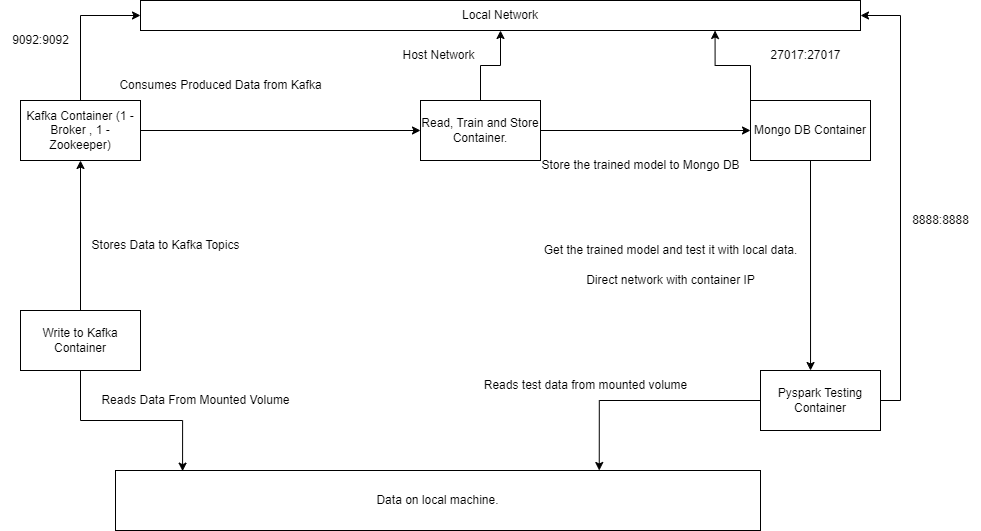

The diagram above was exported from draw.io. Its source (the exported page's mxGraphModel, read from the mxfile embedded in the PNG):
<mxGraphModel dx="2074" dy="1148" grid="1" gridSize="10" guides="1" tooltips="1" connect="1" arrows="1" fold="1" page="1" pageScale="1" pageWidth="850" pageHeight="1100" math="0" shadow="0">
  <root>
    <mxCell id="0" />
    <mxCell id="1" parent="0" />
    <mxCell id="3SVjT_IJyLeWR0RFudT6-1" value="Data on local machine." style="rounded=0;whiteSpace=wrap;html=1;" parent="1" vertex="1">
      <mxGeometry x="205" y="480" width="645" height="60" as="geometry" />
    </mxCell>
    <mxCell id="3SVjT_IJyLeWR0RFudT6-35" style="edgeStyle=orthogonalEdgeStyle;rounded=0;orthogonalLoop=1;jettySize=auto;html=1;exitX=0;exitY=0;exitDx=0;exitDy=0;entryX=0.798;entryY=1;entryDx=0;entryDy=0;entryPerimeter=0;" parent="1" source="3SVjT_IJyLeWR0RFudT6-4" target="3SVjT_IJyLeWR0RFudT6-8" edge="1">
      <mxGeometry relative="1" as="geometry" />
    </mxCell>
    <mxCell id="3SVjT_IJyLeWR0RFudT6-37" style="edgeStyle=orthogonalEdgeStyle;rounded=0;orthogonalLoop=1;jettySize=auto;html=1;exitX=0.5;exitY=1;exitDx=0;exitDy=0;entryX=0.417;entryY=0;entryDx=0;entryDy=0;entryPerimeter=0;" parent="1" source="3SVjT_IJyLeWR0RFudT6-4" target="3SVjT_IJyLeWR0RFudT6-9" edge="1">
      <mxGeometry relative="1" as="geometry" />
    </mxCell>
    <mxCell id="3SVjT_IJyLeWR0RFudT6-4" value="Mongo DB Container" style="rounded=0;whiteSpace=wrap;html=1;" parent="1" vertex="1">
      <mxGeometry x="840" y="110" width="120" height="60" as="geometry" />
    </mxCell>
    <mxCell id="3SVjT_IJyLeWR0RFudT6-10" style="edgeStyle=orthogonalEdgeStyle;rounded=0;orthogonalLoop=1;jettySize=auto;html=1;entryX=0.104;entryY=0.011;entryDx=0;entryDy=0;entryPerimeter=0;" parent="1" source="3SVjT_IJyLeWR0RFudT6-5" target="3SVjT_IJyLeWR0RFudT6-1" edge="1">
      <mxGeometry relative="1" as="geometry" />
    </mxCell>
    <mxCell id="3SVjT_IJyLeWR0RFudT6-12" style="edgeStyle=orthogonalEdgeStyle;rounded=0;orthogonalLoop=1;jettySize=auto;html=1;exitX=0.5;exitY=0;exitDx=0;exitDy=0;entryX=0.5;entryY=1;entryDx=0;entryDy=0;" parent="1" source="3SVjT_IJyLeWR0RFudT6-5" target="3SVjT_IJyLeWR0RFudT6-6" edge="1">
      <mxGeometry relative="1" as="geometry" />
    </mxCell>
    <mxCell id="3SVjT_IJyLeWR0RFudT6-5" value="Write to Kafka Container" style="rounded=0;whiteSpace=wrap;html=1;" parent="1" vertex="1">
      <mxGeometry x="110" y="320" width="120" height="60" as="geometry" />
    </mxCell>
    <mxCell id="3SVjT_IJyLeWR0RFudT6-14" style="edgeStyle=orthogonalEdgeStyle;rounded=0;orthogonalLoop=1;jettySize=auto;html=1;entryX=0;entryY=0.5;entryDx=0;entryDy=0;" parent="1" source="3SVjT_IJyLeWR0RFudT6-6" target="3SVjT_IJyLeWR0RFudT6-8" edge="1">
      <mxGeometry relative="1" as="geometry" />
    </mxCell>
    <mxCell id="3SVjT_IJyLeWR0RFudT6-27" style="edgeStyle=orthogonalEdgeStyle;rounded=0;orthogonalLoop=1;jettySize=auto;html=1;exitX=1;exitY=0.5;exitDx=0;exitDy=0;entryX=0;entryY=0.5;entryDx=0;entryDy=0;" parent="1" source="3SVjT_IJyLeWR0RFudT6-6" target="3SVjT_IJyLeWR0RFudT6-7" edge="1">
      <mxGeometry relative="1" as="geometry" />
    </mxCell>
    <mxCell id="3SVjT_IJyLeWR0RFudT6-6" value="Kafka Container (1 - Broker , 1 - Zookeeper)" style="rounded=0;whiteSpace=wrap;html=1;" parent="1" vertex="1">
      <mxGeometry x="110" y="110" width="120" height="60" as="geometry" />
    </mxCell>
    <mxCell id="3SVjT_IJyLeWR0RFudT6-29" style="edgeStyle=orthogonalEdgeStyle;rounded=0;orthogonalLoop=1;jettySize=auto;html=1;exitX=0.5;exitY=0;exitDx=0;exitDy=0;entryX=0.5;entryY=1;entryDx=0;entryDy=0;" parent="1" source="3SVjT_IJyLeWR0RFudT6-7" target="3SVjT_IJyLeWR0RFudT6-8" edge="1">
      <mxGeometry relative="1" as="geometry" />
    </mxCell>
    <mxCell id="3SVjT_IJyLeWR0RFudT6-34" style="edgeStyle=orthogonalEdgeStyle;rounded=0;orthogonalLoop=1;jettySize=auto;html=1;entryX=0;entryY=0.5;entryDx=0;entryDy=0;" parent="1" source="3SVjT_IJyLeWR0RFudT6-7" target="3SVjT_IJyLeWR0RFudT6-4" edge="1">
      <mxGeometry relative="1" as="geometry" />
    </mxCell>
    <mxCell id="3SVjT_IJyLeWR0RFudT6-7" value="Read, Train and Store Container." style="rounded=0;whiteSpace=wrap;html=1;" parent="1" vertex="1">
      <mxGeometry x="510" y="110" width="120" height="60" as="geometry" />
    </mxCell>
    <mxCell id="3SVjT_IJyLeWR0RFudT6-8" value="Local Network" style="rounded=0;whiteSpace=wrap;html=1;" parent="1" vertex="1">
      <mxGeometry x="230" y="10" width="720" height="30" as="geometry" />
    </mxCell>
    <mxCell id="3SVjT_IJyLeWR0RFudT6-40" style="edgeStyle=orthogonalEdgeStyle;rounded=0;orthogonalLoop=1;jettySize=auto;html=1;exitX=0;exitY=0.5;exitDx=0;exitDy=0;entryX=0.75;entryY=0;entryDx=0;entryDy=0;" parent="1" source="3SVjT_IJyLeWR0RFudT6-9" target="3SVjT_IJyLeWR0RFudT6-1" edge="1">
      <mxGeometry relative="1" as="geometry" />
    </mxCell>
    <mxCell id="3SVjT_IJyLeWR0RFudT6-44" style="edgeStyle=orthogonalEdgeStyle;rounded=0;orthogonalLoop=1;jettySize=auto;html=1;exitX=1;exitY=0.5;exitDx=0;exitDy=0;entryX=1;entryY=0.5;entryDx=0;entryDy=0;" parent="1" source="3SVjT_IJyLeWR0RFudT6-9" target="3SVjT_IJyLeWR0RFudT6-8" edge="1">
      <mxGeometry relative="1" as="geometry" />
    </mxCell>
    <mxCell id="3SVjT_IJyLeWR0RFudT6-9" value="Pyspark Testing Container" style="rounded=0;whiteSpace=wrap;html=1;" parent="1" vertex="1">
      <mxGeometry x="850" y="380" width="120" height="60" as="geometry" />
    </mxCell>
    <mxCell id="3SVjT_IJyLeWR0RFudT6-11" value="Reads Data From Mounted Volume" style="text;html=1;align=center;verticalAlign=middle;resizable=0;points=[];autosize=1;strokeColor=none;fillColor=none;" parent="1" vertex="1">
      <mxGeometry x="180" y="395" width="210" height="30" as="geometry" />
    </mxCell>
    <mxCell id="3SVjT_IJyLeWR0RFudT6-13" value="Stores Data to Kafka Topics" style="text;html=1;align=center;verticalAlign=middle;resizable=0;points=[];autosize=1;strokeColor=none;fillColor=none;" parent="1" vertex="1">
      <mxGeometry x="170" y="240" width="170" height="30" as="geometry" />
    </mxCell>
    <mxCell id="3SVjT_IJyLeWR0RFudT6-15" value="9092:9092" style="text;html=1;align=center;verticalAlign=middle;resizable=0;points=[];autosize=1;strokeColor=none;fillColor=none;" parent="1" vertex="1">
      <mxGeometry x="90" y="35" width="80" height="30" as="geometry" />
    </mxCell>
    <mxCell id="3SVjT_IJyLeWR0RFudT6-21" value="Consumes Produced Data from Kafka" style="text;html=1;align=center;verticalAlign=middle;resizable=0;points=[];autosize=1;strokeColor=none;fillColor=none;rotation=0;" parent="1" vertex="1">
      <mxGeometry x="195" y="80" width="230" height="30" as="geometry" />
    </mxCell>
    <mxCell id="3SVjT_IJyLeWR0RFudT6-30" value="Host Network" style="text;html=1;align=center;verticalAlign=middle;resizable=0;points=[];autosize=1;strokeColor=none;fillColor=none;" parent="1" vertex="1">
      <mxGeometry x="477.5" y="50" width="100" height="30" as="geometry" />
    </mxCell>
    <mxCell id="3SVjT_IJyLeWR0RFudT6-32" value="Store the trained model to Mongo DB" style="text;html=1;align=center;verticalAlign=middle;resizable=0;points=[];autosize=1;strokeColor=none;fillColor=none;" parent="1" vertex="1">
      <mxGeometry x="620" y="160" width="220" height="30" as="geometry" />
    </mxCell>
    <mxCell id="3SVjT_IJyLeWR0RFudT6-36" value="27017:27017" style="text;html=1;align=center;verticalAlign=middle;resizable=0;points=[];autosize=1;strokeColor=none;fillColor=none;" parent="1" vertex="1">
      <mxGeometry x="850" y="50" width="90" height="30" as="geometry" />
    </mxCell>
    <mxCell id="3SVjT_IJyLeWR0RFudT6-38" value="Get the trained model and test it with local data.&lt;br&gt;" style="text;html=1;align=center;verticalAlign=middle;resizable=0;points=[];autosize=1;strokeColor=none;fillColor=none;" parent="1" vertex="1">
      <mxGeometry x="620" y="245" width="280" height="30" as="geometry" />
    </mxCell>
    <mxCell id="3SVjT_IJyLeWR0RFudT6-39" value="Direct network with container IP" style="text;html=1;align=center;verticalAlign=middle;resizable=0;points=[];autosize=1;strokeColor=none;fillColor=none;" parent="1" vertex="1">
      <mxGeometry x="665" y="275" width="190" height="30" as="geometry" />
    </mxCell>
    <mxCell id="3SVjT_IJyLeWR0RFudT6-41" value="Reads test data from mounted volume" style="text;html=1;align=center;verticalAlign=middle;resizable=0;points=[];autosize=1;strokeColor=none;fillColor=none;" parent="1" vertex="1">
      <mxGeometry x="560" y="380" width="230" height="30" as="geometry" />
    </mxCell>
    <mxCell id="3SVjT_IJyLeWR0RFudT6-45" value="8888:8888" style="text;html=1;align=center;verticalAlign=middle;resizable=0;points=[];autosize=1;strokeColor=none;fillColor=none;" parent="1" vertex="1">
      <mxGeometry x="990" y="215" width="80" height="30" as="geometry" />
    </mxCell>
  </root>
</mxGraphModel>